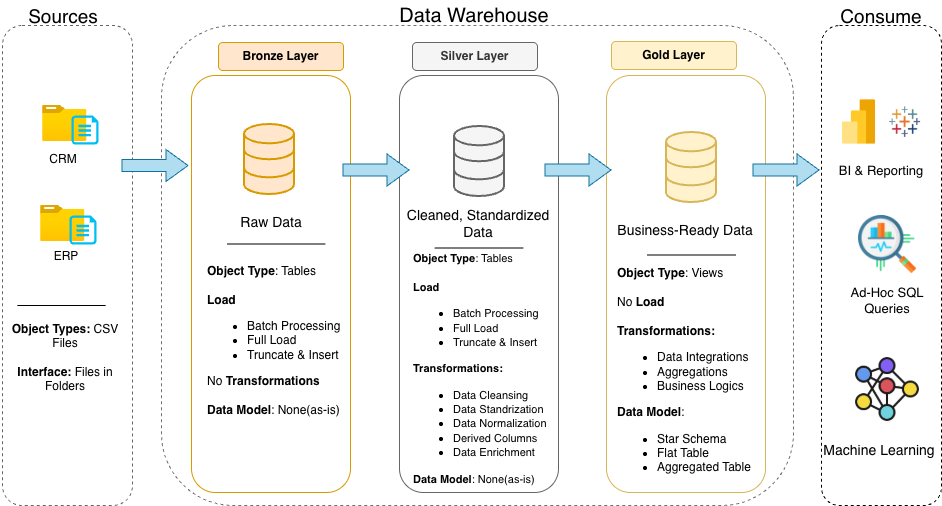

The diagram above was exported from draw.io. Its source (the exported page's mxGraphModel, read from the mxfile embedded in the PNG):
<mxGraphModel dx="946" dy="702" grid="1" gridSize="10" guides="1" tooltips="1" connect="1" arrows="1" fold="1" page="1" pageScale="1" pageWidth="850" pageHeight="1100" background="none" math="0" shadow="0">
  <root>
    <mxCell id="0" />
    <mxCell id="1" parent="0" />
    <mxCell id="_hRnXqTDOrQUBcHK6nt1-2" parent="1" style="rounded=1;whiteSpace=wrap;html=1;fillColor=none;strokeColor=light-dark(#666666, #ededed);dashed=1;shadow=0;" value="" vertex="1">
      <mxGeometry height="480" width="130" x="10" y="120" as="geometry" />
    </mxCell>
    <mxCell id="_hRnXqTDOrQUBcHK6nt1-1" parent="1" style="rounded=1;whiteSpace=wrap;html=1;fillColor=none;strokeColor=none;" value="&lt;font style=&quot;font-size: 19px;&quot;&gt;Sources&lt;/font&gt;" vertex="1">
      <mxGeometry height="30" width="70" x="36" y="96" as="geometry" />
    </mxCell>
    <mxCell id="_hRnXqTDOrQUBcHK6nt1-28" edge="1" parent="1" style="endArrow=none;html=1;rounded=0;" value="">
      <mxGeometry height="50" relative="1" width="50" as="geometry">
        <mxPoint x="113.18" y="400" as="sourcePoint" />
        <mxPoint x="24.82" y="400" as="targetPoint" />
      </mxGeometry>
    </mxCell>
    <mxCell id="_hRnXqTDOrQUBcHK6nt1-30" parent="1" style="text;html=1;whiteSpace=wrap;strokeColor=none;fillColor=none;align=center;verticalAlign=middle;rounded=0;" value="&lt;font&gt;&lt;b style=&quot;&quot;&gt;Object Types:&lt;/b&gt; CSV Files&lt;/font&gt;&lt;div&gt;&lt;br&gt;&lt;div&gt;&lt;font&gt;&lt;b style=&quot;&quot;&gt;Interface:&lt;/b&gt; Files in Folders&lt;/font&gt;&lt;/div&gt;&lt;/div&gt;" vertex="1">
      <mxGeometry height="30" width="130" x="8" y="437" as="geometry" />
    </mxCell>
    <mxCell id="_hRnXqTDOrQUBcHK6nt1-35" connectable="0" parent="1" style="group" value="" vertex="1">
      <mxGeometry height="497" width="120" x="829" y="103" as="geometry" />
    </mxCell>
    <mxCell id="_hRnXqTDOrQUBcHK6nt1-5" parent="_hRnXqTDOrQUBcHK6nt1-35" style="rounded=1;whiteSpace=wrap;html=1;fillColor=none;strokeColor=default;dashed=1;" value="" vertex="1">
      <mxGeometry height="480" width="120" y="17" as="geometry" />
    </mxCell>
    <mxCell id="_hRnXqTDOrQUBcHK6nt1-12" parent="_hRnXqTDOrQUBcHK6nt1-35" style="rounded=1;whiteSpace=wrap;html=1;fillColor=none;strokeColor=none;" value="&lt;font style=&quot;font-size: 19px;&quot;&gt;Consume&lt;/font&gt;" vertex="1">
      <mxGeometry height="30" width="70" x="25" y="-7" as="geometry" />
    </mxCell>
    <mxCell id="_hRnXqTDOrQUBcHK6nt1-63" parent="_hRnXqTDOrQUBcHK6nt1-35" style="shape=image;verticalLabelPosition=bottom;labelBackgroundColor=default;verticalAlign=top;aspect=fixed;imageAspect=0;image=data:image/png,(base64 omitted: 964 chars);" value="" vertex="1">
      <mxGeometry height="53" width="53" x="11" y="87" as="geometry" />
    </mxCell>
    <mxCell id="_hRnXqTDOrQUBcHK6nt1-64" parent="_hRnXqTDOrQUBcHK6nt1-35" style="shape=image;verticalLabelPosition=bottom;labelBackgroundColor=default;verticalAlign=top;aspect=fixed;imageAspect=0;image=data:image/png,(base64 omitted: 17988 chars);" value="" vertex="1">
      <mxGeometry height="45" width="45" x="61" y="91" as="geometry" />
    </mxCell>
    <mxCell id="_hRnXqTDOrQUBcHK6nt1-65" parent="_hRnXqTDOrQUBcHK6nt1-35" style="shape=image;verticalLabelPosition=bottom;labelBackgroundColor=default;verticalAlign=top;aspect=fixed;imageAspect=0;image=data:image/png,(base64 omitted: 11044 chars);" value="" vertex="1">
      <mxGeometry height="58" width="58" x="37" y="207" as="geometry" />
    </mxCell>
    <mxCell id="_hRnXqTDOrQUBcHK6nt1-66" parent="_hRnXqTDOrQUBcHK6nt1-35" style="shape=image;verticalLabelPosition=bottom;labelBackgroundColor=default;verticalAlign=top;aspect=fixed;imageAspect=0;image=data:image/png,(base64 omitted: 11716 chars);" value="" vertex="1">
      <mxGeometry height="68" width="68" x="32" y="347" as="geometry" />
    </mxCell>
    <mxCell id="_hRnXqTDOrQUBcHK6nt1-67" parent="_hRnXqTDOrQUBcHK6nt1-35" style="text;html=1;whiteSpace=wrap;strokeColor=none;fillColor=none;align=center;verticalAlign=middle;rounded=0;" value="&lt;font style=&quot;font-size: 13px;&quot;&gt;BI &amp;amp; Reporting&lt;/font&gt;" vertex="1">
      <mxGeometry height="30" width="100" x="10" y="147" as="geometry" />
    </mxCell>
    <mxCell id="_hRnXqTDOrQUBcHK6nt1-68" parent="_hRnXqTDOrQUBcHK6nt1-35" style="text;html=1;whiteSpace=wrap;strokeColor=none;fillColor=none;align=center;verticalAlign=middle;rounded=0;" value="&lt;font style=&quot;font-size: 13px;&quot;&gt;Ad-Hoc SQL Queries&lt;/font&gt;" vertex="1">
      <mxGeometry height="30" width="100" x="16" y="277" as="geometry" />
    </mxCell>
    <mxCell id="_hRnXqTDOrQUBcHK6nt1-69" parent="_hRnXqTDOrQUBcHK6nt1-35" style="text;html=1;whiteSpace=wrap;strokeColor=none;fillColor=none;align=center;verticalAlign=middle;rounded=0;" value="&lt;font style=&quot;font-size: 14px;&quot;&gt;Machine Learning&lt;/font&gt;" vertex="1">
      <mxGeometry height="30" width="116" y="427" as="geometry" />
    </mxCell>
    <mxCell id="_hRnXqTDOrQUBcHK6nt1-31" connectable="0" parent="1" style="group" value="" vertex="1">
      <mxGeometry height="39" width="56" x="50" y="200" as="geometry" />
    </mxCell>
    <mxCell id="_hRnXqTDOrQUBcHK6nt1-24" parent="_hRnXqTDOrQUBcHK6nt1-31" style="image;aspect=fixed;html=1;points=[];align=center;fontSize=12;image=img/lib/azure2/general/Folder_Blank.svg;" value="" vertex="1">
      <mxGeometry height="36" width="44.36" as="geometry" />
    </mxCell>
    <mxCell id="_hRnXqTDOrQUBcHK6nt1-25" parent="_hRnXqTDOrQUBcHK6nt1-31" style="verticalLabelPosition=bottom;html=1;verticalAlign=top;align=center;strokeColor=none;fillColor=#00BEF2;shape=mxgraph.azure.cloud_services_configuration_file;pointerEvents=1;" value="" vertex="1">
      <mxGeometry height="29" width="27" x="29" y="10" as="geometry" />
    </mxCell>
    <mxCell id="_hRnXqTDOrQUBcHK6nt1-32" connectable="0" parent="1" style="group" value="" vertex="1">
      <mxGeometry height="66" width="56" x="48" y="300" as="geometry" />
    </mxCell>
    <mxCell id="_hRnXqTDOrQUBcHK6nt1-34" connectable="0" parent="_hRnXqTDOrQUBcHK6nt1-32" style="group" value="" vertex="1">
      <mxGeometry height="66" width="56" as="geometry" />
    </mxCell>
    <mxCell id="_hRnXqTDOrQUBcHK6nt1-26" parent="_hRnXqTDOrQUBcHK6nt1-34" style="image;aspect=fixed;html=1;points=[];align=center;fontSize=12;image=img/lib/azure2/general/Folder_Blank.svg;" value="" vertex="1">
      <mxGeometry height="36" width="44.36" as="geometry" />
    </mxCell>
    <mxCell id="_hRnXqTDOrQUBcHK6nt1-27" parent="_hRnXqTDOrQUBcHK6nt1-34" style="verticalLabelPosition=bottom;html=1;verticalAlign=top;align=center;strokeColor=none;fillColor=#00BEF2;shape=mxgraph.azure.cloud_services_configuration_file;pointerEvents=1;" value="" vertex="1">
      <mxGeometry height="29" width="27" x="29" y="10" as="geometry" />
    </mxCell>
    <mxCell id="_hRnXqTDOrQUBcHK6nt1-73" parent="_hRnXqTDOrQUBcHK6nt1-34" style="text;html=1;whiteSpace=wrap;strokeColor=none;fillColor=none;align=center;verticalAlign=middle;rounded=0;" value="ERP" vertex="1">
      <mxGeometry height="30" width="60" x="-4" y="36" as="geometry" />
    </mxCell>
    <mxCell id="_hRnXqTDOrQUBcHK6nt1-36" connectable="0" parent="1" style="group" value="" vertex="1">
      <mxGeometry height="500" width="632" x="169" y="100" as="geometry" />
    </mxCell>
    <mxCell id="_hRnXqTDOrQUBcHK6nt1-4" parent="_hRnXqTDOrQUBcHK6nt1-36" style="rounded=1;whiteSpace=wrap;html=1;fillColor=none;strokeColor=light-dark(#707070, #ededed);dashed=1;" value="" vertex="1">
      <mxGeometry height="480" width="632" y="20" as="geometry" />
    </mxCell>
    <mxCell id="_hRnXqTDOrQUBcHK6nt1-10" parent="_hRnXqTDOrQUBcHK6nt1-36" style="rounded=1;whiteSpace=wrap;html=1;fillColor=#ffe6cc;strokeColor=#d79b00;" value="&lt;b&gt;Bronze Layer&lt;/b&gt;" vertex="1">
      <mxGeometry height="28" width="125" x="57" y="37" as="geometry" />
    </mxCell>
    <mxCell id="_hRnXqTDOrQUBcHK6nt1-11" parent="_hRnXqTDOrQUBcHK6nt1-36" style="rounded=1;whiteSpace=wrap;html=1;fillColor=none;strokeColor=none;" value="&lt;font style=&quot;font-size: 20px;&quot;&gt;Data Warehouse&lt;/font&gt;" vertex="1">
      <mxGeometry height="30" width="160" x="233" y="-5" as="geometry" />
    </mxCell>
    <mxCell id="_hRnXqTDOrQUBcHK6nt1-13" parent="_hRnXqTDOrQUBcHK6nt1-36" style="rounded=1;whiteSpace=wrap;html=1;fillColor=none;strokeColor=#d79b00;" value="" vertex="1">
      <mxGeometry height="417" width="159" x="30" y="70" as="geometry" />
    </mxCell>
    <mxCell id="_hRnXqTDOrQUBcHK6nt1-20" parent="_hRnXqTDOrQUBcHK6nt1-36" style="rounded=1;whiteSpace=wrap;html=1;fillColor=#f5f5f5;strokeColor=#666666;fontColor=#333333;" value="&lt;b&gt;Silver Layer&lt;/b&gt;" vertex="1">
      <mxGeometry height="28" width="125" x="251" y="37" as="geometry" />
    </mxCell>
    <mxCell id="_hRnXqTDOrQUBcHK6nt1-21" parent="_hRnXqTDOrQUBcHK6nt1-36" style="rounded=1;whiteSpace=wrap;html=1;fillColor=none;strokeColor=#666666;fontColor=#333333;" value="" vertex="1">
      <mxGeometry height="417" width="159" x="238" y="70" as="geometry" />
    </mxCell>
    <mxCell id="_hRnXqTDOrQUBcHK6nt1-22" parent="_hRnXqTDOrQUBcHK6nt1-36" style="rounded=1;whiteSpace=wrap;html=1;fillColor=#fff2cc;strokeColor=#d6b656;" value="&lt;b&gt;Gold Layer&lt;/b&gt;" vertex="1">
      <mxGeometry height="28" width="125" x="450" y="36" as="geometry" />
    </mxCell>
    <mxCell id="_hRnXqTDOrQUBcHK6nt1-23" parent="_hRnXqTDOrQUBcHK6nt1-36" style="rounded=1;whiteSpace=wrap;html=1;fillColor=none;strokeColor=#d6b656;" value="" vertex="1">
      <mxGeometry height="417" width="159" x="445" y="70" as="geometry" />
    </mxCell>
    <mxCell id="_hRnXqTDOrQUBcHK6nt1-40" parent="_hRnXqTDOrQUBcHK6nt1-36" style="html=1;verticalLabelPosition=bottom;align=center;labelBackgroundColor=#ffffff;verticalAlign=top;strokeWidth=2;strokeColor=#d79b00;shadow=0;dashed=0;shape=mxgraph.ios7.icons.data;fillColor=#ffe6cc;" value="" vertex="1">
      <mxGeometry height="70" width="50" x="83" y="119" as="geometry" />
    </mxCell>
    <mxCell id="_hRnXqTDOrQUBcHK6nt1-41" parent="_hRnXqTDOrQUBcHK6nt1-36" style="html=1;verticalLabelPosition=bottom;align=center;labelBackgroundColor=#ffffff;verticalAlign=top;strokeWidth=2;strokeColor=#666666;shadow=0;dashed=0;shape=mxgraph.ios7.icons.data;fillColor=#f5f5f5;fontColor=#333333;" value="" vertex="1">
      <mxGeometry height="70" width="50" x="293" y="121" as="geometry" />
    </mxCell>
    <mxCell id="_hRnXqTDOrQUBcHK6nt1-42" parent="_hRnXqTDOrQUBcHK6nt1-36" style="html=1;verticalLabelPosition=bottom;align=center;labelBackgroundColor=#ffffff;verticalAlign=top;strokeWidth=2;strokeColor=#d6b656;shadow=0;dashed=0;shape=mxgraph.ios7.icons.data;fillColor=#fff2cc;" value="" vertex="1">
      <mxGeometry height="70" width="50" x="505" y="127" as="geometry" />
    </mxCell>
    <mxCell id="_hRnXqTDOrQUBcHK6nt1-47" edge="1" parent="_hRnXqTDOrQUBcHK6nt1-36" style="shape=flexArrow;endArrow=classic;html=1;rounded=0;fillColor=#b1ddf0;strokeColor=#10739e;endSize=7;startSize=5;width=12;endWidth=19;" value="">
      <mxGeometry height="50" relative="1" width="50" as="geometry">
        <mxPoint x="383" y="164.5" as="sourcePoint" />
        <mxPoint x="450" y="164.5" as="targetPoint" />
      </mxGeometry>
    </mxCell>
    <mxCell id="_hRnXqTDOrQUBcHK6nt1-46" edge="1" parent="_hRnXqTDOrQUBcHK6nt1-36" style="shape=flexArrow;endArrow=classic;html=1;rounded=0;fillColor=#b1ddf0;strokeColor=#10739e;endSize=7;startSize=5;width=12;endWidth=19;" value="">
      <mxGeometry height="50" relative="1" width="50" as="geometry">
        <mxPoint x="181" y="164.5" as="sourcePoint" />
        <mxPoint x="248" y="164.5" as="targetPoint" />
      </mxGeometry>
    </mxCell>
    <mxCell id="_hRnXqTDOrQUBcHK6nt1-48" edge="1" parent="_hRnXqTDOrQUBcHK6nt1-36" style="shape=flexArrow;endArrow=classic;html=1;rounded=0;fillColor=#b1ddf0;strokeColor=#10739e;endSize=7;startSize=5;width=12;endWidth=19;" value="">
      <mxGeometry height="50" relative="1" width="50" as="geometry">
        <mxPoint x="591" y="164.5" as="sourcePoint" />
        <mxPoint x="658" y="164.5" as="targetPoint" />
      </mxGeometry>
    </mxCell>
    <mxCell id="_hRnXqTDOrQUBcHK6nt1-52" edge="1" parent="_hRnXqTDOrQUBcHK6nt1-36" style="endArrow=none;html=1;rounded=0;" value="">
      <mxGeometry height="50" relative="1" width="50" as="geometry">
        <mxPoint x="163.68" y="238.5" as="sourcePoint" />
        <mxPoint x="66" y="238.5" as="targetPoint" />
      </mxGeometry>
    </mxCell>
    <mxCell id="_hRnXqTDOrQUBcHK6nt1-51" edge="1" parent="_hRnXqTDOrQUBcHK6nt1-36" style="endArrow=none;html=1;rounded=0;" value="">
      <mxGeometry height="50" relative="1" width="50" as="geometry">
        <mxPoint x="361.68" y="242.5" as="sourcePoint" />
        <mxPoint x="273.32" y="242.5" as="targetPoint" />
      </mxGeometry>
    </mxCell>
    <mxCell id="_hRnXqTDOrQUBcHK6nt1-50" edge="1" parent="_hRnXqTDOrQUBcHK6nt1-36" style="endArrow=none;html=1;rounded=0;" value="">
      <mxGeometry height="50" relative="1" width="50" as="geometry">
        <mxPoint x="574.1800000000001" y="249.5" as="sourcePoint" />
        <mxPoint x="485.82000000000005" y="249.5" as="targetPoint" />
      </mxGeometry>
    </mxCell>
    <mxCell id="_hRnXqTDOrQUBcHK6nt1-56" parent="_hRnXqTDOrQUBcHK6nt1-36" style="text;html=1;whiteSpace=wrap;strokeColor=none;fillColor=none;align=left;verticalAlign=middle;rounded=0;" value="&lt;b&gt;Object Type&lt;/b&gt;: Tables&lt;div&gt;&lt;br&gt;&lt;/div&gt;&lt;div&gt;&lt;b&gt;Load&lt;/b&gt;&lt;/div&gt;&lt;div&gt;&lt;ul&gt;&lt;li&gt;Batch Processing&lt;/li&gt;&lt;li&gt;Full Load&lt;/li&gt;&lt;li&gt;Truncate &amp;amp; Insert&lt;/li&gt;&lt;/ul&gt;&lt;div&gt;No &lt;b&gt;Transformations&lt;/b&gt;&lt;/div&gt;&lt;/div&gt;&lt;div&gt;&lt;br&gt;&lt;/div&gt;&lt;div&gt;&lt;b&gt;Data Model&lt;/b&gt;: None(as-is)&lt;/div&gt;" vertex="1">
      <mxGeometry height="30" width="140" x="43.5" y="320" as="geometry" />
    </mxCell>
    <mxCell id="_hRnXqTDOrQUBcHK6nt1-57" parent="_hRnXqTDOrQUBcHK6nt1-36" style="text;html=1;whiteSpace=wrap;strokeColor=none;fillColor=none;align=left;verticalAlign=middle;rounded=0;" value="&lt;font style=&quot;font-size: 11px;&quot;&gt;&lt;b&gt;Object Type&lt;/b&gt;: Tables&lt;/font&gt;&lt;div&gt;&lt;font style=&quot;font-size: 11px;&quot;&gt;&lt;br&gt;&lt;/font&gt;&lt;/div&gt;&lt;div&gt;&lt;b&gt;&lt;font style=&quot;font-size: 11px;&quot;&gt;Load&lt;/font&gt;&lt;/b&gt;&lt;/div&gt;&lt;div&gt;&lt;ul&gt;&lt;li&gt;&lt;font style=&quot;font-size: 11px;&quot;&gt;Batch Processing&lt;/font&gt;&lt;/li&gt;&lt;li&gt;&lt;font style=&quot;font-size: 11px;&quot;&gt;Full Load&lt;/font&gt;&lt;/li&gt;&lt;li&gt;&lt;font style=&quot;font-size: 11px;&quot;&gt;Truncate &amp;amp; Insert&lt;/font&gt;&lt;/li&gt;&lt;/ul&gt;&lt;div&gt;&lt;b&gt;&lt;font style=&quot;font-size: 11px;&quot;&gt;Transformations:&lt;/font&gt;&lt;/b&gt;&lt;/div&gt;&lt;/div&gt;&lt;div&gt;&lt;ul&gt;&lt;li&gt;&lt;font style=&quot;font-size: 11px;&quot;&gt;Data Cleansing&lt;/font&gt;&lt;/li&gt;&lt;li&gt;&lt;font style=&quot;font-size: 11px;&quot;&gt;Data Standrization&lt;/font&gt;&lt;/li&gt;&lt;li&gt;&lt;font style=&quot;font-size: 11px;&quot;&gt;Data Normalization&lt;/font&gt;&lt;/li&gt;&lt;li&gt;&lt;font style=&quot;font-size: 11px;&quot;&gt;Derived Columns&lt;/font&gt;&lt;/li&gt;&lt;li&gt;&lt;font style=&quot;font-size: 11px;&quot;&gt;Data Enrichment&lt;/font&gt;&lt;/li&gt;&lt;/ul&gt;&lt;/div&gt;&lt;div&gt;&lt;font style=&quot;font-size: 11px;&quot;&gt;&lt;b&gt;Data Model&lt;/b&gt;: None(as-is)&lt;/font&gt;&lt;/div&gt;" vertex="1">
      <mxGeometry height="30" width="140" x="250" y="348" as="geometry" />
    </mxCell>
    <mxCell id="_hRnXqTDOrQUBcHK6nt1-58" parent="_hRnXqTDOrQUBcHK6nt1-36" style="text;html=1;whiteSpace=wrap;strokeColor=none;fillColor=none;align=center;verticalAlign=middle;rounded=0;" value="&lt;font style=&quot;font-size: 14px;&quot;&gt;Cleaned, Standardized Data&lt;/font&gt;" vertex="1">
      <mxGeometry height="30" width="150" x="242" y="203" as="geometry" />
    </mxCell>
    <mxCell id="_hRnXqTDOrQUBcHK6nt1-59" parent="_hRnXqTDOrQUBcHK6nt1-36" style="text;html=1;whiteSpace=wrap;strokeColor=none;fillColor=none;align=center;verticalAlign=middle;rounded=0;" value="&lt;font style=&quot;font-size: 14px;&quot;&gt;Raw Data&lt;/font&gt;" vertex="1">
      <mxGeometry height="30" width="68" x="75.5" y="202" as="geometry" />
    </mxCell>
    <mxCell id="_hRnXqTDOrQUBcHK6nt1-60" parent="_hRnXqTDOrQUBcHK6nt1-36" style="text;html=1;whiteSpace=wrap;strokeColor=none;fillColor=none;align=center;verticalAlign=middle;rounded=0;" value="&lt;font style=&quot;font-size: 14px;&quot;&gt;Business-Ready Data&lt;/font&gt;" vertex="1">
      <mxGeometry height="30" width="140" x="454" y="210" as="geometry" />
    </mxCell>
    <mxCell id="_hRnXqTDOrQUBcHK6nt1-62" parent="_hRnXqTDOrQUBcHK6nt1-36" style="text;html=1;whiteSpace=wrap;strokeColor=none;fillColor=none;align=left;verticalAlign=middle;rounded=0;" value="&lt;b&gt;Object Type&lt;/b&gt;: Views&lt;div&gt;&lt;br&gt;&lt;/div&gt;&lt;div&gt;No&lt;b&gt; Load&lt;/b&gt;&lt;/div&gt;&lt;div&gt;&lt;b&gt;&lt;br&gt;&lt;/b&gt;&lt;/div&gt;&lt;div&gt;&lt;b&gt;Transformations:&lt;/b&gt;&lt;/div&gt;&lt;div&gt;&lt;ul&gt;&lt;li&gt;Data Integrations&lt;/li&gt;&lt;li&gt;Aggregations&lt;/li&gt;&lt;li&gt;Business Logics&lt;/li&gt;&lt;/ul&gt;&lt;/div&gt;&lt;div&gt;&lt;b&gt;Data Model&lt;/b&gt;:&amp;nbsp;&lt;/div&gt;&lt;div&gt;&lt;ul&gt;&lt;li&gt;Star Schema&lt;/li&gt;&lt;li&gt;Flat Table&lt;/li&gt;&lt;li&gt;Aggregated Table&lt;/li&gt;&lt;/ul&gt;&lt;/div&gt;" vertex="1">
      <mxGeometry height="30" width="140" x="453.5" y="356" as="geometry" />
    </mxCell>
    <mxCell id="_hRnXqTDOrQUBcHK6nt1-44" edge="1" parent="1" style="shape=flexArrow;endArrow=classic;html=1;rounded=0;fillColor=#b1ddf0;strokeColor=#10739e;endSize=7;startSize=5;width=12;endWidth=19;" value="">
      <mxGeometry height="50" relative="1" width="50" as="geometry">
        <mxPoint x="129" y="260" as="sourcePoint" />
        <mxPoint x="196" y="260" as="targetPoint" />
      </mxGeometry>
    </mxCell>
    <mxCell id="_hRnXqTDOrQUBcHK6nt1-72" parent="1" style="text;html=1;whiteSpace=wrap;strokeColor=none;fillColor=none;align=center;verticalAlign=middle;rounded=0;" value="CRM" vertex="1">
      <mxGeometry height="30" width="60" x="41" y="239" as="geometry" />
    </mxCell>
  </root>
</mxGraphModel>